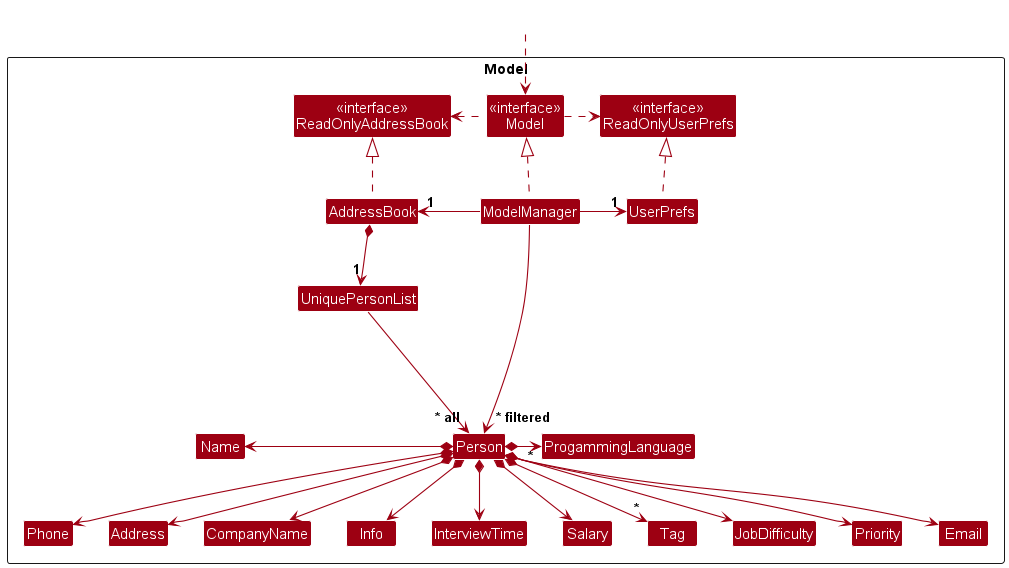

The diagram above was rendered by PlantUML. Its source (embedded in the PNG):
@startuml
!include style.puml
skinparam arrowThickness 1.1
skinparam arrowColor MODEL_COLOR
skinparam classBackgroundColor MODEL_COLOR

Package Model as ModelPackage <<Rectangle>>{
Class "<<interface>>\nReadOnlyAddressBook" as ReadOnlyAddressBook
Class "<<interface>>\nReadOnlyUserPrefs" as ReadOnlyUserPrefs
Class "<<interface>>\nModel" as Model
Class AddressBook
Class ModelManager
Class UserPrefs

Class UniquePersonList
Class Person
Class Address
Class CompanyName
Class Email
Class Info
Class InterviewTime
Class Name
Class Phone
Class Salary
Class Tag
Class ProgammingLanguage
Class JobDifficulty
Class Priority

Class I #FFFFFF
}

Class HiddenOutside #FFFFFF
HiddenOutside ..> Model

AddressBook .up.|> ReadOnlyAddressBook

ModelManager .up.|> Model
Model .right.> ReadOnlyUserPrefs
Model .left.> ReadOnlyAddressBook
ModelManager -left-> "1" AddressBook
ModelManager -right-> "1" UserPrefs
UserPrefs .up.|> ReadOnlyUserPrefs

AddressBook *--> "1" UniquePersonList
UniquePersonList --> "~* all" Person
Person *-left-> Name
Person *--> Phone
Person *--> Email
Person *--> Address
Person *--> Info
Person *--> CompanyName
Person *--> Salary
Person *--> InterviewTime
Person *--> JobDifficulty
Person *--> Priority
Person *--> "*" Tag
Person *-right-> "*" ProgammingLanguage

Person -[hidden]up--> I
UniquePersonList -[hidden]right-> I

Name -[hidden]right-> Phone
Phone -[hidden]right-> Address
Address -[hidden]right-> Email

ModelManager --> "~* filtered" Person
@enduml